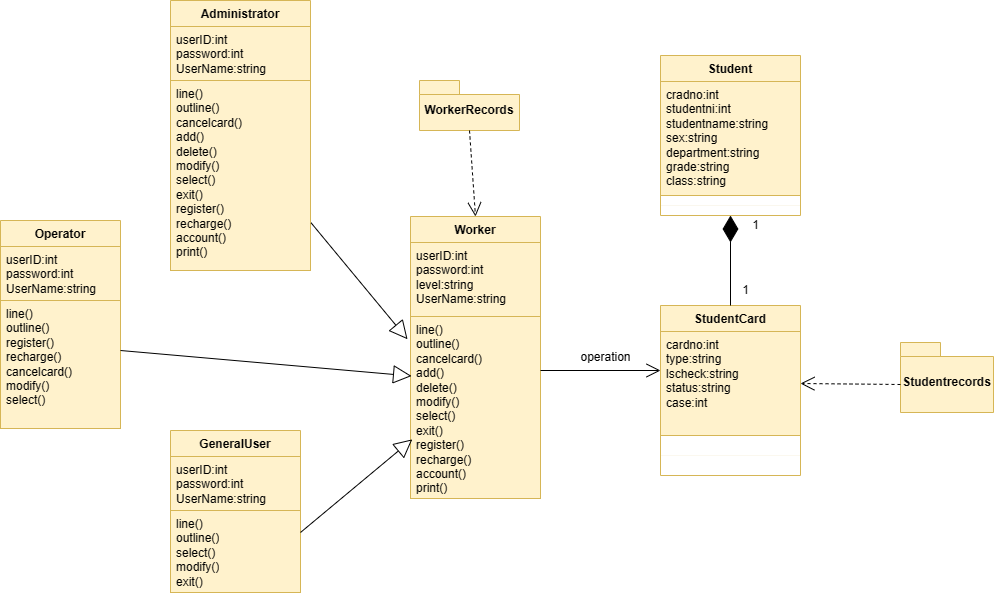

The diagram above was exported from draw.io. Its source (the exported page's mxGraphModel, read from the mxfile embedded in the PNG):
<mxGraphModel dx="1179" dy="660" grid="1" gridSize="10" guides="1" tooltips="1" connect="1" arrows="1" fold="1" page="1" pageScale="1" pageWidth="827" pageHeight="1169" math="0" shadow="0">
  <root>
    <mxCell id="0" />
    <mxCell id="1" parent="0" />
    <mxCell id="eORYkqhNjKiVv8W4iA8q-41" value="Worker" style="swimlane;fontStyle=1;align=center;verticalAlign=top;childLayout=stackLayout;horizontal=1;startSize=26;horizontalStack=0;resizeParent=1;resizeParentMax=0;resizeLast=0;collapsible=1;marginBottom=0;whiteSpace=wrap;html=1;fillColor=#fff2cc;strokeColor=#d6b656;" vertex="1" parent="1">
      <mxGeometry x="420" y="386" width="130" height="282" as="geometry" />
    </mxCell>
    <mxCell id="eORYkqhNjKiVv8W4iA8q-42" value="userID:int&lt;br&gt;password:int&lt;br&gt;level:string&lt;br&gt;UserName:string" style="text;strokeColor=#d6b656;fillColor=#fff2cc;align=left;verticalAlign=top;spacingLeft=4;spacingRight=4;overflow=hidden;rotatable=0;points=[[0,0.5],[1,0.5]];portConstraint=eastwest;whiteSpace=wrap;html=1;" vertex="1" parent="eORYkqhNjKiVv8W4iA8q-41">
      <mxGeometry y="26" width="130" height="74" as="geometry" />
    </mxCell>
    <mxCell id="eORYkqhNjKiVv8W4iA8q-43" value="" style="line;strokeWidth=1;fillColor=#fff2cc;align=left;verticalAlign=middle;spacingTop=-1;spacingLeft=3;spacingRight=3;rotatable=0;labelPosition=right;points=[];portConstraint=eastwest;strokeColor=#d6b656;labelBackgroundColor=#FFFFCC;labelBorderColor=default;html=1;" vertex="1" parent="eORYkqhNjKiVv8W4iA8q-41">
      <mxGeometry y="100" width="130" as="geometry" />
    </mxCell>
    <mxCell id="eORYkqhNjKiVv8W4iA8q-44" value="line()&lt;br&gt;outline()&lt;br&gt;cancelcard()&lt;br&gt;add()&lt;br&gt;delete()&lt;br&gt;modify()&lt;br&gt;select()&lt;br&gt;exit()&lt;br&gt;register()&lt;br&gt;recharge()&lt;br&gt;account()&lt;br&gt;print()" style="text;strokeColor=#d6b656;fillColor=#fff2cc;align=left;verticalAlign=top;spacingLeft=4;spacingRight=4;overflow=hidden;rotatable=0;points=[[0,0.5],[1,0.5]];portConstraint=eastwest;whiteSpace=wrap;html=1;" vertex="1" parent="eORYkqhNjKiVv8W4iA8q-41">
      <mxGeometry y="100" width="130" height="182" as="geometry" />
    </mxCell>
    <mxCell id="eORYkqhNjKiVv8W4iA8q-46" value="WorkerRecords" style="shape=folder;fontStyle=1;spacingTop=10;tabWidth=40;tabHeight=14;tabPosition=left;html=1;whiteSpace=wrap;fillColor=#fff2cc;strokeColor=#d6b656;" vertex="1" parent="1">
      <mxGeometry x="429" y="250" width="100" height="50" as="geometry" />
    </mxCell>
    <mxCell id="eORYkqhNjKiVv8W4iA8q-47" value="Student" style="swimlane;fontStyle=1;align=center;verticalAlign=top;childLayout=stackLayout;horizontal=1;startSize=26;horizontalStack=0;resizeParent=1;resizeParentMax=0;resizeLast=0;collapsible=1;marginBottom=0;whiteSpace=wrap;html=1;fillColor=#fff2cc;strokeColor=#d6b656;" vertex="1" parent="1">
      <mxGeometry x="670" y="225" width="140" height="160" as="geometry" />
    </mxCell>
    <mxCell id="eORYkqhNjKiVv8W4iA8q-48" value="cradno:int&lt;br&gt;studentni:int&lt;br&gt;studentname:string&lt;br&gt;sex:string&lt;br&gt;department:string&lt;br&gt;grade:string&lt;br&gt;class:string&lt;br&gt;" style="text;strokeColor=#d6b656;fillColor=#fff2cc;align=left;verticalAlign=top;spacingLeft=4;spacingRight=4;overflow=hidden;rotatable=0;points=[[0,0.5],[1,0.5]];portConstraint=eastwest;whiteSpace=wrap;html=1;" vertex="1" parent="eORYkqhNjKiVv8W4iA8q-47">
      <mxGeometry y="26" width="140" height="114" as="geometry" />
    </mxCell>
    <mxCell id="eORYkqhNjKiVv8W4iA8q-49" value="" style="line;strokeWidth=0;fillColor=#fff2cc;align=left;verticalAlign=middle;spacingTop=-1;spacingLeft=3;spacingRight=3;rotatable=0;labelPosition=right;points=[];portConstraint=eastwest;strokeColor=#d6b656;" vertex="1" parent="eORYkqhNjKiVv8W4iA8q-47">
      <mxGeometry y="140" width="140" height="20" as="geometry" />
    </mxCell>
    <mxCell id="eORYkqhNjKiVv8W4iA8q-53" value="StudentCard" style="swimlane;fontStyle=1;align=center;verticalAlign=top;childLayout=stackLayout;horizontal=1;startSize=26;horizontalStack=0;resizeParent=1;resizeParentMax=0;resizeLast=0;collapsible=1;marginBottom=0;whiteSpace=wrap;html=1;fillColor=#fff2cc;strokeColor=#d6b656;" vertex="1" parent="1">
      <mxGeometry x="670" y="475" width="140" height="170" as="geometry" />
    </mxCell>
    <mxCell id="eORYkqhNjKiVv8W4iA8q-54" value="cardno:int&lt;br&gt;type:string&lt;br&gt;lscheck:string&lt;br&gt;status:string&lt;br&gt;case:int&lt;br&gt;" style="text;strokeColor=#d6b656;fillColor=#fff2cc;align=left;verticalAlign=top;spacingLeft=4;spacingRight=4;overflow=hidden;rotatable=0;points=[[0,0.5],[1,0.5]];portConstraint=eastwest;whiteSpace=wrap;html=1;" vertex="1" parent="eORYkqhNjKiVv8W4iA8q-53">
      <mxGeometry y="26" width="140" height="104" as="geometry" />
    </mxCell>
    <mxCell id="eORYkqhNjKiVv8W4iA8q-55" value="" style="line;strokeWidth=0;fillColor=#fff2cc;align=left;verticalAlign=middle;spacingTop=-1;spacingLeft=3;spacingRight=3;rotatable=0;labelPosition=right;points=[];portConstraint=eastwest;strokeColor=#d6b656;" vertex="1" parent="eORYkqhNjKiVv8W4iA8q-53">
      <mxGeometry y="130" width="140" height="40" as="geometry" />
    </mxCell>
    <mxCell id="eORYkqhNjKiVv8W4iA8q-57" value="Studentrecords" style="shape=folder;fontStyle=1;spacingTop=10;tabWidth=40;tabHeight=14;tabPosition=left;html=1;whiteSpace=wrap;fillColor=#fff2cc;strokeColor=#d6b656;" vertex="1" parent="1">
      <mxGeometry x="910" y="512" width="93" height="70" as="geometry" />
    </mxCell>
    <mxCell id="eORYkqhNjKiVv8W4iA8q-58" value="Administrator" style="swimlane;fontStyle=1;align=center;verticalAlign=top;childLayout=stackLayout;horizontal=1;startSize=26;horizontalStack=0;resizeParent=1;resizeParentMax=0;resizeLast=0;collapsible=1;marginBottom=0;whiteSpace=wrap;html=1;fillColor=#fff2cc;strokeColor=#d6b656;" vertex="1" parent="1">
      <mxGeometry x="180" y="170" width="140" height="270" as="geometry" />
    </mxCell>
    <mxCell id="eORYkqhNjKiVv8W4iA8q-59" value="userID:int&lt;br&gt;password:int&lt;br&gt;UserName:string" style="text;strokeColor=#d6b656;fillColor=#fff2cc;align=left;verticalAlign=top;spacingLeft=4;spacingRight=4;overflow=hidden;rotatable=0;points=[[0,0.5],[1,0.5]];portConstraint=eastwest;whiteSpace=wrap;html=1;" vertex="1" parent="eORYkqhNjKiVv8W4iA8q-58">
      <mxGeometry y="26" width="140" height="54" as="geometry" />
    </mxCell>
    <mxCell id="eORYkqhNjKiVv8W4iA8q-60" value="" style="line;strokeWidth=1;fillColor=none;align=left;verticalAlign=middle;spacingTop=-1;spacingLeft=3;spacingRight=3;rotatable=0;labelPosition=right;points=[];portConstraint=eastwest;strokeColor=inherit;" vertex="1" parent="eORYkqhNjKiVv8W4iA8q-58">
      <mxGeometry y="80" width="140" as="geometry" />
    </mxCell>
    <mxCell id="eORYkqhNjKiVv8W4iA8q-61" value="line()&lt;br style=&quot;border-color: var(--border-color);&quot;&gt;outline()&lt;br style=&quot;border-color: var(--border-color);&quot;&gt;cancelcard()&lt;br style=&quot;border-color: var(--border-color);&quot;&gt;add()&lt;br style=&quot;border-color: var(--border-color);&quot;&gt;delete()&lt;br style=&quot;border-color: var(--border-color);&quot;&gt;modify()&lt;br style=&quot;border-color: var(--border-color);&quot;&gt;select()&lt;br style=&quot;border-color: var(--border-color);&quot;&gt;exit()&lt;br style=&quot;border-color: var(--border-color);&quot;&gt;register()&lt;br style=&quot;border-color: var(--border-color);&quot;&gt;recharge()&lt;br style=&quot;border-color: var(--border-color);&quot;&gt;account()&lt;br style=&quot;border-color: var(--border-color);&quot;&gt;print()" style="text;strokeColor=#d6b656;fillColor=#fff2cc;align=left;verticalAlign=top;spacingLeft=4;spacingRight=4;overflow=hidden;rotatable=0;points=[[0,0.5],[1,0.5]];portConstraint=eastwest;whiteSpace=wrap;html=1;" vertex="1" parent="eORYkqhNjKiVv8W4iA8q-58">
      <mxGeometry y="80" width="140" height="190" as="geometry" />
    </mxCell>
    <mxCell id="eORYkqhNjKiVv8W4iA8q-62" value="GeneralUser" style="swimlane;fontStyle=1;align=center;verticalAlign=top;childLayout=stackLayout;horizontal=1;startSize=26;horizontalStack=0;resizeParent=1;resizeParentMax=0;resizeLast=0;collapsible=1;marginBottom=0;whiteSpace=wrap;html=1;fillColor=#fff2cc;strokeColor=#d6b656;" vertex="1" parent="1">
      <mxGeometry x="180" y="600" width="130" height="162" as="geometry" />
    </mxCell>
    <mxCell id="eORYkqhNjKiVv8W4iA8q-63" value="userID:int&lt;br style=&quot;border-color: var(--border-color);&quot;&gt;password:int&lt;br style=&quot;border-color: var(--border-color);&quot;&gt;UserName:string" style="text;strokeColor=#d6b656;fillColor=#fff2cc;align=left;verticalAlign=top;spacingLeft=4;spacingRight=4;overflow=hidden;rotatable=0;points=[[0,0.5],[1,0.5]];portConstraint=eastwest;whiteSpace=wrap;html=1;" vertex="1" parent="eORYkqhNjKiVv8W4iA8q-62">
      <mxGeometry y="26" width="130" height="54" as="geometry" />
    </mxCell>
    <mxCell id="eORYkqhNjKiVv8W4iA8q-64" value="" style="line;strokeWidth=1;fillColor=none;align=left;verticalAlign=middle;spacingTop=-1;spacingLeft=3;spacingRight=3;rotatable=0;labelPosition=right;points=[];portConstraint=eastwest;strokeColor=inherit;" vertex="1" parent="eORYkqhNjKiVv8W4iA8q-62">
      <mxGeometry y="80" width="130" as="geometry" />
    </mxCell>
    <mxCell id="eORYkqhNjKiVv8W4iA8q-65" value="line()&lt;br&gt;outline()&lt;br&gt;select()&lt;br&gt;modify()&lt;br&gt;exit()" style="text;strokeColor=#d6b656;fillColor=#fff2cc;align=left;verticalAlign=top;spacingLeft=4;spacingRight=4;overflow=hidden;rotatable=0;points=[[0,0.5],[1,0.5]];portConstraint=eastwest;whiteSpace=wrap;html=1;" vertex="1" parent="eORYkqhNjKiVv8W4iA8q-62">
      <mxGeometry y="80" width="130" height="82" as="geometry" />
    </mxCell>
    <mxCell id="eORYkqhNjKiVv8W4iA8q-66" value="Operator" style="swimlane;fontStyle=1;align=center;verticalAlign=top;childLayout=stackLayout;horizontal=1;startSize=26;horizontalStack=0;resizeParent=1;resizeParentMax=0;resizeLast=0;collapsible=1;marginBottom=0;whiteSpace=wrap;html=1;fillColor=#fff2cc;strokeColor=#d6b656;" vertex="1" parent="1">
      <mxGeometry x="10" y="390" width="120" height="208" as="geometry" />
    </mxCell>
    <mxCell id="eORYkqhNjKiVv8W4iA8q-67" value="userID:int&lt;br style=&quot;border-color: var(--border-color);&quot;&gt;password:int&lt;br style=&quot;border-color: var(--border-color);&quot;&gt;UserName:string" style="text;strokeColor=#d6b656;fillColor=#fff2cc;align=left;verticalAlign=top;spacingLeft=4;spacingRight=4;overflow=hidden;rotatable=0;points=[[0,0.5],[1,0.5]];portConstraint=eastwest;whiteSpace=wrap;html=1;" vertex="1" parent="eORYkqhNjKiVv8W4iA8q-66">
      <mxGeometry y="26" width="120" height="54" as="geometry" />
    </mxCell>
    <mxCell id="eORYkqhNjKiVv8W4iA8q-68" value="" style="line;strokeWidth=1;fillColor=none;align=left;verticalAlign=middle;spacingTop=-1;spacingLeft=3;spacingRight=3;rotatable=0;labelPosition=right;points=[];portConstraint=eastwest;strokeColor=inherit;" vertex="1" parent="eORYkqhNjKiVv8W4iA8q-66">
      <mxGeometry y="80" width="120" as="geometry" />
    </mxCell>
    <mxCell id="eORYkqhNjKiVv8W4iA8q-69" value="line()&lt;br style=&quot;border-color: var(--border-color);&quot;&gt;outline()&lt;br style=&quot;border-color: var(--border-color);&quot;&gt;register()&lt;br style=&quot;border-color: var(--border-color);&quot;&gt;recharge()&lt;br style=&quot;border-color: var(--border-color);&quot;&gt;cancelcard()&lt;br&gt;modify()&lt;br&gt;select()" style="text;strokeColor=#d6b656;fillColor=#fff2cc;align=left;verticalAlign=top;spacingLeft=4;spacingRight=4;overflow=hidden;rotatable=0;points=[[0,0.5],[1,0.5]];portConstraint=eastwest;whiteSpace=wrap;html=1;" vertex="1" parent="eORYkqhNjKiVv8W4iA8q-66">
      <mxGeometry y="80" width="120" height="128" as="geometry" />
    </mxCell>
    <mxCell id="eORYkqhNjKiVv8W4iA8q-70" value="" style="endArrow=block;endSize=16;endFill=0;html=1;rounded=0;entryX=0.008;entryY=0.327;entryDx=0;entryDy=0;entryPerimeter=0;" edge="1" parent="1" target="eORYkqhNjKiVv8W4iA8q-44">
      <mxGeometry width="160" relative="1" as="geometry">
        <mxPoint x="130" y="520" as="sourcePoint" />
        <mxPoint x="260" y="520" as="targetPoint" />
      </mxGeometry>
    </mxCell>
    <mxCell id="eORYkqhNjKiVv8W4iA8q-71" value="" style="endArrow=block;endSize=16;endFill=0;html=1;rounded=0;entryX=-0.023;entryY=0.125;entryDx=0;entryDy=0;entryPerimeter=0;exitX=1.004;exitY=0.749;exitDx=0;exitDy=0;exitPerimeter=0;" edge="1" parent="1" source="eORYkqhNjKiVv8W4iA8q-61" target="eORYkqhNjKiVv8W4iA8q-44">
      <mxGeometry width="160" relative="1" as="geometry">
        <mxPoint x="280" y="320" as="sourcePoint" />
        <mxPoint x="561" y="358" as="targetPoint" />
      </mxGeometry>
    </mxCell>
    <mxCell id="eORYkqhNjKiVv8W4iA8q-72" value="" style="endArrow=block;endSize=16;endFill=0;html=1;rounded=0;entryX=0.014;entryY=0.675;entryDx=0;entryDy=0;entryPerimeter=0;exitX=1;exitY=0.268;exitDx=0;exitDy=0;exitPerimeter=0;" edge="1" parent="1" source="eORYkqhNjKiVv8W4iA8q-65" target="eORYkqhNjKiVv8W4iA8q-44">
      <mxGeometry width="160" relative="1" as="geometry">
        <mxPoint x="300" y="710" as="sourcePoint" />
        <mxPoint x="581" y="748" as="targetPoint" />
      </mxGeometry>
    </mxCell>
    <mxCell id="eORYkqhNjKiVv8W4iA8q-73" value="" style="endArrow=open;endSize=12;dashed=1;html=1;rounded=0;entryX=0.5;entryY=0;entryDx=0;entryDy=0;exitX=0.5;exitY=1;exitDx=0;exitDy=0;exitPerimeter=0;" edge="1" parent="1" source="eORYkqhNjKiVv8W4iA8q-46" target="eORYkqhNjKiVv8W4iA8q-41">
      <mxGeometry width="160" relative="1" as="geometry">
        <mxPoint x="440" y="280" as="sourcePoint" />
        <mxPoint x="600" y="280" as="targetPoint" />
      </mxGeometry>
    </mxCell>
    <mxCell id="eORYkqhNjKiVv8W4iA8q-75" value="" style="endArrow=open;endSize=12;dashed=1;html=1;rounded=0;exitX=0;exitY=0;exitDx=0;exitDy=42;exitPerimeter=0;entryX=1;entryY=0.5;entryDx=0;entryDy=0;" edge="1" parent="1" source="eORYkqhNjKiVv8W4iA8q-57" target="eORYkqhNjKiVv8W4iA8q-54">
      <mxGeometry width="160" relative="1" as="geometry">
        <mxPoint x="750" y="420" as="sourcePoint" />
        <mxPoint x="800" y="500" as="targetPoint" />
      </mxGeometry>
    </mxCell>
    <mxCell id="eORYkqhNjKiVv8W4iA8q-79" value="" style="endArrow=open;endFill=1;endSize=12;html=1;rounded=0;" edge="1" parent="1">
      <mxGeometry width="160" relative="1" as="geometry">
        <mxPoint x="550" y="540" as="sourcePoint" />
        <mxPoint x="670" y="540" as="targetPoint" />
      </mxGeometry>
    </mxCell>
    <mxCell id="eORYkqhNjKiVv8W4iA8q-86" value="operation&lt;br&gt;" style="text;html=1;align=center;verticalAlign=middle;resizable=0;points=[];autosize=1;strokeColor=none;fillColor=none;" vertex="1" parent="1">
      <mxGeometry x="580" y="512" width="70" height="30" as="geometry" />
    </mxCell>
    <mxCell id="eORYkqhNjKiVv8W4iA8q-88" value="" style="endArrow=diamondThin;endFill=1;endSize=24;html=1;rounded=0;exitX=0.5;exitY=0;exitDx=0;exitDy=0;" edge="1" parent="1" source="eORYkqhNjKiVv8W4iA8q-53">
      <mxGeometry width="160" relative="1" as="geometry">
        <mxPoint x="745" y="470" as="sourcePoint" />
        <mxPoint x="740" y="385" as="targetPoint" />
      </mxGeometry>
    </mxCell>
    <mxCell id="eORYkqhNjKiVv8W4iA8q-90" value="1" style="text;html=1;align=center;verticalAlign=middle;resizable=0;points=[];autosize=1;strokeColor=none;fillColor=none;" vertex="1" parent="1">
      <mxGeometry x="740" y="445" width="30" height="30" as="geometry" />
    </mxCell>
    <mxCell id="eORYkqhNjKiVv8W4iA8q-91" value="1" style="text;html=1;align=center;verticalAlign=middle;resizable=0;points=[];autosize=1;strokeColor=none;fillColor=none;" vertex="1" parent="1">
      <mxGeometry x="750" y="380" width="30" height="30" as="geometry" />
    </mxCell>
  </root>
</mxGraphModel>